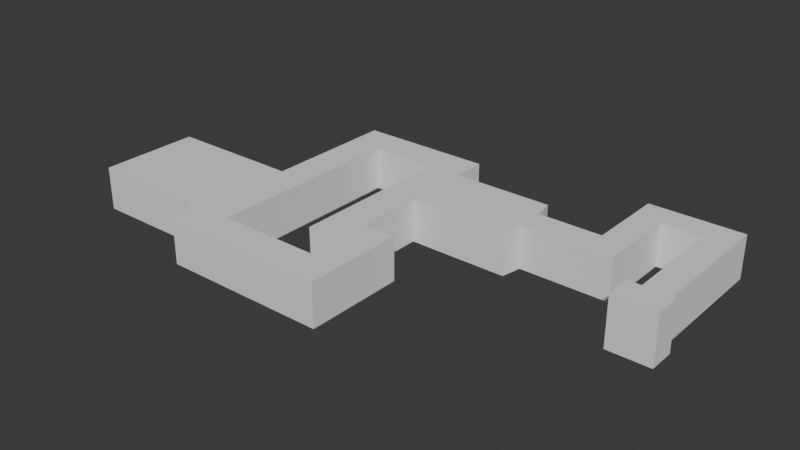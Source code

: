 # Source: level3.blend  (saved by Blender 4.1.24; exported with 4.5.12 LTS)
import bpy
from mathutils import Matrix  # noqa: F401  (used for matrix-valued properties, if any)

bpy.ops.wm.read_factory_settings(use_empty=True)
scene = bpy.context.scene
scene.name = 'Scene'

# ---- collections
col_collection = bpy.data.collections.new('Collection'); scene.collection.children.link(col_collection)

# ---- node groups
ng_flipfaces = bpy.data.node_groups.new('FlipFaces', 'GeometryNodeTree')
_s = ng_flipfaces.interface.new_socket(name='Geometry', in_out='OUTPUT', socket_type='NodeSocketGeometry')
_s = ng_flipfaces.interface.new_socket(name='Geometry', in_out='INPUT', socket_type='NodeSocketGeometry')
ng_flipfaces.is_modifier = True
_N = ng_flipfaces.nodes; _L = ng_flipfaces.links
n0 = _N.new('NodeGroupInput'); n0.name = 'Group Input'; n0.location = (-340, 0)
n1 = _N.new('NodeGroupOutput'); n1.name = 'Group Output'; n1.location = (200, 0)
n2 = _N.new('GeometryNodeFlipFaces'); n2.name = 'Flip Faces'; n2.location = (-40, -20)
_L.new(n0.outputs[0], n2.inputs[0])
_L.new(n2.outputs[0], n1.inputs[0])
n1.is_active_output = True

# ---- world
world_world = bpy.data.worlds.new('World'); scene.world = world_world
world_world.use_nodes = True; world_world.node_tree.nodes.clear()
_N = world_world.node_tree.nodes; _L = world_world.node_tree.links
n0 = _N.new('ShaderNodeOutputWorld'); n0.name = 'World Output'; n0.location = (300, 300)
n1 = _N.new('ShaderNodeBackground'); n1.name = 'Background'; n1.location = (10, 300)
n1.inputs[0].default_value = (0.05088, 0.05088, 0.05088, 1.0)
_L.new(n1.outputs[0], n0.inputs[0])
n0.is_active_output = True
world_world.color = (0.05088, 0.05088, 0.05088)
world_world.use_sun_shadow = False
world_world.sun_shadow_jitter_overblur = 0.0

# ---- meshes
me_cube_001 = bpy.data.meshes.new('Cube.001')
me_cube_001.from_pydata([(-10.0, -10.0, -1.0), (-10.0, -10.0, 12.0), (-10.0, 10.0, -1.0), (-10.0, 10.0, 12.0), (10.0, -10.0, -1.0), (10.0, -10.0, 12.0), (10.0, 10.0, -1.0), (10.0, 10.0, 12.0), (-20.0, 10.0, -1.0), (-20.0, -10.0, -1.0), (-20.0, -10.0, 12.0), (-20.0, 10.0, 12.0), (11.13, 4.0, 12.0), (11.13, 4.0, -1.0), (11.13, -4.0, -1.0), (11.13, -4.0, 12.0), (30.13, 4.0, 12.0), (30.13, 4.0, -1.0), (30.13, -4.0, -1.0), (30.13, -4.0, 12.0), (38.13, 4.0, 12.0), (38.13, 4.0, -1.0), (38.13, -4.0, -1.0), (38.13, -4.0, 12.0), (30.13, 20.0, 12.0), (30.13, 20.0, -1.0), (38.13, 20.0, 12.0), (38.13, 20.0, -1.0), (30.13, 28.0, 12.0), (30.13, 28.0, -1.0), (38.13, 28.0, 12.0), (38.13, 28.0, -1.0), (50.13, 20.0, 12.0), (50.13, 20.0, -1.0), (50.13, 28.0, 12.0), (50.13, 28.0, -1.0), (58.13, 20.0, 12.0), (58.13, 20.0, -1.0), (58.13, 28.0, 12.0), (58.13, 28.0, -1.0), (50.13, -15.0, 12.0), (50.13, -15.0, -1.0), (58.13, -15.0, 12.0), (58.13, -15.0, -1.0), (47.73, -15.0, 14.0), (47.73, -15.0, -1.0), (60.53, -15.0, 14.0), (60.53, -15.0, -1.0), (47.73, -23.0, 14.0), (47.73, -23.0, -1.0), (60.53, -23.0, 14.0), (60.53, -23.0, -1.0), (-30.0, 10.0, -1.0), (-30.0, -10.0, -1.0), (-30.0, -10.0, 12.0), (-30.0, 10.0, 12.0), (-20.0, 20.0, 12.0), (-20.0, 20.0, -1.0), (-30.0, 20.0, 12.0), (-30.0, 20.0, -1.0), (-50.0, 10.0, 12.0), (-50.0, 10.0, -1.0), (-50.0, 20.0, 12.0), (-50.0, 20.0, -1.0), (-20.0, -30.0, -1.0), (-20.0, -30.0, 12.0), (-30.0, -30.0, -1.0), (-30.0, -30.0, 12.0), (-20.0, -40.0, -1.0), (-20.0, -40.0, 12.0), (-30.0, -40.0, -1.0), (-30.0, -40.0, 12.0), (-10.0, -30.0, -1.0), (-10.0, -30.0, 12.0), (-10.0, -40.0, -1.0), (-10.0, -40.0, 12.0), (-20.0, -50.0, -1.0), (-20.0, -50.0, 12.0), (-10.0, -50.0, -1.0), (-10.0, -50.0, 12.0), (-20.0, -60.0, -1.0), (-20.0, -60.0, 12.0), (-10.0, -60.0, -1.0), (-10.0, -60.0, 12.0), (-50.0, -50.0, -1.0), (-50.0, -50.0, 12.0), (-50.0, -60.0, -1.0), (-50.0, -60.0, 12.0), (-60.0, 10.0, 12.0), (-60.0, 10.0, -1.0), (-60.0, 20.0, 12.0), (-60.0, 20.0, -1.0), (-50.0, -20.0, 12.0), (-50.0, -20.0, -1.0), (-60.0, -20.0, 12.0), (-60.0, -20.0, -1.0), (-60.0, -50.0, -1.0), (-60.0, -50.0, 12.0), (-60.0, -60.0, -1.0), (-60.0, -60.0, 12.0), (-100.0, -20.0, 12.0), (-100.0, -20.0, -1.0), (-100.0, -50.0, -1.0), (-100.0, -50.0, 12.0)], [], [(3, 2, 8, 11), (2, 3, 7, 6), (7, 5, 15, 12), (4, 5, 1, 0), (2, 6, 4, 0), (7, 3, 1, 5), (8, 9, 53, 52), (0, 1, 10, 9), (1, 3, 11, 10), (2, 0, 9, 8), (15, 14, 18, 19), (6, 7, 12, 13), (5, 4, 14, 15), (4, 6, 13, 14), (16, 19, 23, 20), (14, 13, 17, 18), (12, 15, 19, 16), (13, 12, 16, 17), (21, 20, 23, 22), (20, 21, 27, 26), (19, 18, 22, 23), (18, 17, 21, 22), (27, 25, 29, 31), (16, 20, 26, 24), (17, 16, 24, 25), (21, 17, 25, 27), (29, 28, 30, 31), (30, 26, 32, 34), (24, 26, 30, 28), (25, 24, 28, 29), (32, 33, 41, 40), (26, 27, 33, 32), (27, 31, 35, 33), (31, 30, 34, 35), (36, 37, 39, 38), (34, 32, 36, 38), (35, 34, 38, 39), (33, 35, 39, 37), (41, 43, 47, 45), (33, 37, 43, 41), (37, 36, 42, 43), (36, 32, 40, 42), (45, 47, 51, 49), (40, 41, 45, 44), (42, 40, 44, 46), (43, 42, 46, 47), (48, 49, 51, 50), (44, 45, 49, 48), (46, 44, 48, 50), (47, 46, 50, 51), (53, 54, 55, 52), (55, 11, 56, 58), (53, 9, 64, 66), (10, 11, 55, 54), (56, 57, 59, 58), (8, 52, 59, 57), (11, 8, 57, 56), (55, 58, 62, 60), (60, 62, 90, 88), (58, 59, 63, 62), (52, 55, 60, 61), (59, 52, 61, 63), (66, 64, 68, 70), (10, 54, 67, 65), (9, 10, 65, 64), (54, 53, 66, 67), (68, 69, 71, 70), (68, 64, 72, 74), (65, 67, 71, 69), (67, 66, 70, 71), (72, 73, 75, 74), (68, 74, 78, 76), (64, 65, 73, 72), (65, 69, 75, 73), (79, 77, 81, 83), (69, 68, 76, 77), (74, 75, 79, 78), (75, 69, 77, 79), (81, 80, 82, 83), (78, 79, 83, 82), (76, 78, 82, 80), (81, 77, 85, 87), (84, 86, 98, 96), (80, 81, 87, 86), (76, 80, 86, 84), (77, 76, 84, 85), (89, 88, 90, 91), (61, 60, 92, 93), (63, 61, 89, 91), (62, 63, 91, 90), (89, 61, 93, 95), (88, 89, 95, 94), (60, 88, 94, 92), (97, 96, 98, 99), (86, 87, 99, 98), (87, 85, 97, 99), (100, 101, 102, 103), (97, 94, 100, 103), (92, 94, 97, 85), (94, 95, 101, 100), (95, 93, 84, 96), (96, 102, 101, 95), (96, 97, 103, 102), (93, 92, 85, 84)])
_uv = me_cube_001.uv_layers.new(name='UVMap')
_uv.uv.foreach_set('vector', [0.625, 0.25, 0.375, 0.25, 0.375, 0.25, 0.625, 0.25, 0.375, 0.25, 0.625, 0.25, 0.625, 0.5, 0.375, 0.5, 0.625, 0.5, 0.625, 0.75, 0.625, 0.75, 0.625, 0.5, 0.375, 0.75, 0.625, 0.75, 0.625, 1.0, 0.375, 1.0, 0.125, 0.5, 0.375, 0.5, 0.375, 0.75, 0.125, 0.75, 0.625, 0.5, 0.875, 0.5, 0.875, 0.75, 0.625, 0.75, 0.125, 0.5, 0.125, 0.75, 0.125, 0.75, 0.125, 0.5, 0.375, 1.0, 0.625, 1.0, 0.625, 1.0, 0.375, 1.0, 0.875, 0.75, 0.875, 0.5, 0.875, 0.5, 0.875, 0.75, 0.125, 0.5, 0.125, 0.75, 0.125, 0.75, 0.125, 0.5, 0.625, 0.75, 0.375, 0.75, 0.375, 0.75, 0.625, 0.75, 0.375, 0.5, 0.625, 0.5, 0.625, 0.5, 0.375, 0.5, 0.625, 0.75, 0.375, 0.75, 0.375, 0.75, 0.625, 0.75, 0.375, 0.75, 0.375, 0.5, 0.375, 0.5, 0.375, 0.75, 0.625, 0.5, 0.625, 0.75, 0.625, 0.75, 0.625, 0.5, 0.375, 0.75, 0.375, 0.5, 0.375, 0.5, 0.375, 0.75, 0.625, 0.5, 0.625, 0.75, 0.625, 0.75, 0.625, 0.5, 0.375, 0.5, 0.625, 0.5, 0.625, 0.5, 0.375, 0.5, 0.375, 0.5, 0.625, 0.5, 0.625, 0.75, 0.375, 0.75, 0.625, 0.5, 0.375, 0.5, 0.375, 0.5, 0.625, 0.5, 0.625, 0.75, 0.375, 0.75, 0.375, 0.75, 0.625, 0.75, 0.375, 0.75, 0.375, 0.5, 0.375, 0.5, 0.375, 0.75, 0.375, 0.5, 0.375, 0.5, 0.375, 0.5, 0.375, 0.5, 0.625, 0.5, 0.625, 0.5, 0.625, 0.5, 0.625, 0.5, 0.375, 0.5, 0.625, 0.5, 0.625, 0.5, 0.375, 0.5, 0.375, 0.5, 0.375, 0.5, 0.375, 0.5, 0.375, 0.5, 0.375, 0.5, 0.625, 0.5, 0.625, 0.5, 0.375, 0.5, 0.625, 0.5, 0.625, 0.5, 0.625, 0.5, 0.625, 0.5, 0.625, 0.5, 0.625, 0.5, 0.625, 0.5, 0.625, 0.5, 0.375, 0.5, 0.625, 0.5, 0.625, 0.5, 0.375, 0.5, 0.625, 0.5, 0.375, 0.5, 0.375, 0.5, 0.625, 0.5, 0.625, 0.5, 0.375, 0.5, 0.375, 0.5, 0.625, 0.5, 0.375, 0.5, 0.375, 0.5, 0.375, 0.5, 0.375, 0.5, 0.375, 0.5, 0.625, 0.5, 0.625, 0.5, 0.375, 0.5, 0.625, 0.5, 0.375, 0.5, 0.375, 0.5, 0.625, 0.5, 0.625, 0.5, 0.625, 0.5, 0.625, 0.5, 0.625, 0.5, 0.375, 0.5, 0.625, 0.5, 0.625, 0.5, 0.375, 0.5, 0.375, 0.5, 0.375, 0.5, 0.375, 0.5, 0.375, 0.5, 0.375, 0.5, 0.375, 0.5, 0.375, 0.5, 0.375, 0.5, 0.375, 0.5, 0.375, 0.5, 0.375, 0.5, 0.375, 0.5, 0.375, 0.5, 0.625, 0.5, 0.625, 0.5, 0.375, 0.5, 0.625, 0.5, 0.625, 0.5, 0.625, 0.5, 0.625, 0.5, 0.375, 0.5, 0.375, 0.5, 0.375, 0.5, 0.375, 0.5, 0.625, 0.5, 0.375, 0.5, 0.375, 0.5, 0.625, 0.5, 0.625, 0.5, 0.625, 0.5, 0.625, 0.5, 0.625, 0.5, 0.375, 0.5, 0.625, 0.5, 0.625, 0.5, 0.375, 0.5, 0.625, 0.5, 0.375, 0.5, 0.375, 0.5, 0.625, 0.5, 0.625, 0.5, 0.375, 0.5, 0.375, 0.5, 0.625, 0.5, 0.625, 0.5, 0.625, 0.5, 0.625, 0.5, 0.625, 0.5, 0.375, 0.5, 0.625, 0.5, 0.625, 0.5, 0.375, 0.5, 0.375, 0.0, 0.625, 0.0, 0.625, 0.25, 0.375, 0.25, 0.875, 0.5, 0.875, 0.5, 0.875, 0.5, 0.875, 0.5, 0.125, 0.75, 0.125, 0.75, 0.125, 0.75, 0.125, 0.75, 0.875, 0.75, 0.875, 0.5, 0.875, 0.5, 0.875, 0.75, 0.625, 0.25, 0.375, 0.25, 0.375, 0.25, 0.625, 0.25, 0.125, 0.5, 0.125, 0.5, 0.125, 0.5, 0.125, 0.5, 0.625, 0.25, 0.375, 0.25, 0.375, 0.25, 0.625, 0.25, 0.875, 0.5, 0.875, 0.5, 0.875, 0.5, 0.875, 0.5, 0.875, 0.5, 0.875, 0.5, 0.875, 0.5, 0.875, 0.5, 0.625, 0.25, 0.375, 0.25, 0.375, 0.25, 0.625, 0.25, 0.375, 0.25, 0.625, 0.25, 0.625, 0.25, 0.375, 0.25, 0.125, 0.5, 0.125, 0.5, 0.125, 0.5, 0.125, 0.5, 0.125, 0.75, 0.125, 0.75, 0.125, 0.75, 0.125, 0.75, 0.875, 0.75, 0.875, 0.75, 0.875, 0.75, 0.875, 0.75, 0.375, 1.0, 0.625, 1.0, 0.625, 1.0, 0.375, 1.0, 0.625, 0.0, 0.375, 0.0, 0.375, 0.0, 0.625, 0.0, 0.375, 1.0, 0.625, 1.0, 0.625, 1.0, 0.375, 1.0, 0.125, 0.75, 0.125, 0.75, 0.125, 0.75, 0.125, 0.75, 0.875, 0.75, 0.875, 0.75, 0.875, 0.75, 0.875, 0.75, 0.625, 0.0, 0.375, 0.0, 0.375, 0.0, 0.625, 0.0, 0.375, 1.0, 0.625, 1.0, 0.625, 1.0, 0.375, 1.0, 0.125, 0.75, 0.125, 0.75, 0.125, 0.75, 0.125, 0.75, 0.375, 1.0, 0.625, 1.0, 0.625, 1.0, 0.375, 1.0, 0.875, 0.75, 0.875, 0.75, 0.875, 0.75, 0.875, 0.75, 0.875, 0.75, 0.875, 0.75, 0.875, 0.75, 0.875, 0.75, 0.625, 1.0, 0.375, 1.0, 0.375, 1.0, 0.625, 1.0, 0.375, 1.0, 0.625, 1.0, 0.625, 1.0, 0.375, 1.0, 0.875, 0.75, 0.875, 0.75, 0.875, 0.75, 0.875, 0.75, 0.625, 1.0, 0.375, 1.0, 0.375, 1.0, 0.625, 1.0, 0.375, 1.0, 0.625, 1.0, 0.625, 1.0, 0.375, 1.0, 0.125, 0.75, 0.125, 0.75, 0.125, 0.75, 0.125, 0.75, 0.875, 0.75, 0.875, 0.75, 0.875, 0.75, 0.875, 0.75, 0.125, 0.75, 0.125, 0.75, 0.125, 0.75, 0.125, 0.75, 0.375, 1.0, 0.625, 1.0, 0.625, 1.0, 0.375, 1.0, 0.125, 0.75, 0.125, 0.75, 0.125, 0.75, 0.125, 0.75, 0.625, 1.0, 0.375, 1.0, 0.375, 1.0, 0.625, 1.0, 0.375, 0.25, 0.625, 0.25, 0.625, 0.25, 0.375, 0.25, 0.375, 0.25, 0.625, 0.25, 0.625, 0.25, 0.375, 0.25, 0.125, 0.5, 0.125, 0.5, 0.125, 0.5, 0.125, 0.5, 0.625, 0.25, 0.375, 0.25, 0.375, 0.25, 0.625, 0.25, 0.125, 0.5, 0.125, 0.5, 0.125, 0.5, 0.125, 0.5, 0.625, 0.25, 0.375, 0.25, 0.375, 0.25, 0.625, 0.25, 0.875, 0.5, 0.875, 0.5, 0.875, 0.5, 0.875, 0.5, 0.625, 1.0, 0.375, 1.0, 0.375, 1.0, 0.625, 1.0, 0.375, 1.0, 0.625, 1.0, 0.625, 1.0, 0.375, 1.0, 0.875, 0.75, 0.875, 0.75, 0.875, 0.75, 0.875, 0.75, 0.625, 0.25, 0.375, 0.25, 0.375, 1.0, 0.625, 1.0, 0.875, 0.75, 0.875, 0.5, 0.875, 0.5, 0.875, 0.75, 0.875, 0.5, 0.875, 0.5, 0.875, 0.75, 0.875, 0.75, 0.625, 0.25, 0.375, 0.25, 0.375, 0.25, 0.625, 0.25, 0.125, 0.5, 0.125, 0.5, 0.125, 0.75, 0.125, 0.75, 0.125, 0.75, 0.125, 0.75, 0.125, 0.5, 0.125, 0.5, 0.375, 1.0, 0.625, 1.0, 0.625, 1.0, 0.375, 1.0, 0.375, 0.25, 0.625, 0.25, 0.625, 1.0, 0.375, 1.0])
me_cube_001.update()
me_cube = bpy.data.meshes.new('Cube')
me_cube.from_pydata([(-1.0, -1.0, -1.0), (-1.0, -1.0, 1.0), (-1.0, 1.0, -1.0), (-1.0, 1.0, 1.0), (1.0, -1.0, -1.0), (1.0, -1.0, 1.0), (1.0, 1.0, -1.0), (1.0, 1.0, 1.0)], [], [(0, 1, 3, 2), (2, 3, 7, 6), (6, 7, 5, 4), (4, 5, 1, 0), (2, 6, 4, 0), (7, 3, 1, 5)])
_uv = me_cube.uv_layers.new(name='UVMap')
_uv.uv.foreach_set('vector', [0.375, 0.0, 0.625, 0.0, 0.625, 0.25, 0.375, 0.25, 0.375, 0.25, 0.625, 0.25, 0.625, 0.5, 0.375, 0.5, 0.375, 0.5, 0.625, 0.5, 0.625, 0.75, 0.375, 0.75, 0.375, 0.75, 0.625, 0.75, 0.625, 1.0, 0.375, 1.0, 0.125, 0.5, 0.375, 0.5, 0.375, 0.75, 0.125, 0.75, 0.625, 0.5, 0.875, 0.5, 0.875, 0.75, 0.625, 0.75])
me_cube.update()

# ---- objects
ob_cube_col = bpy.data.objects.new('Cube-col', me_cube_001)
ob_box__rigid = bpy.data.objects.new('Box -rigid', me_cube)
ob_box__rigid_001 = bpy.data.objects.new('Box -rigid.001', me_cube)
ob_box__rigid_002 = bpy.data.objects.new('Box -rigid.002', me_cube)
ob_box__rigid_003 = bpy.data.objects.new('Box -rigid.003', me_cube)
ob_box__rigid_004 = bpy.data.objects.new('Box -rigid.004', me_cube)
ob_box__rigid_005 = bpy.data.objects.new('Box -rigid.005', me_cube)
ob_box__rigid_006 = bpy.data.objects.new('Box -rigid.006', me_cube)
ob_box__rigid_007 = bpy.data.objects.new('Box -rigid.007', me_cube)
ob_box__rigid_008 = bpy.data.objects.new('Box -rigid.008', me_cube)
ob_box__rigid_009 = bpy.data.objects.new('Box -rigid.009', me_cube)
ob_box__rigid_010 = bpy.data.objects.new('Box -rigid.010', me_cube)
ob_box__rigid_011 = bpy.data.objects.new('Box -rigid.011', me_cube)
ob_box__rigid_012 = bpy.data.objects.new('Box -rigid.012', me_cube)
ob_box__rigid_013 = bpy.data.objects.new('Box -rigid.013', me_cube)
ob_box__rigid_014 = bpy.data.objects.new('Box -rigid.014', me_cube)
ob_box__rigid_015 = bpy.data.objects.new('Box -rigid.015', me_cube)
ob_box__rigid_016 = bpy.data.objects.new('Box -rigid.016', me_cube)
ob_box__rigid_017 = bpy.data.objects.new('Box -rigid.017', me_cube)
ob_box__rigid_018 = bpy.data.objects.new('Box -rigid.018', me_cube)
ob_box__rigid_019 = bpy.data.objects.new('Box -rigid.019', me_cube)
ob_box__rigid_020 = bpy.data.objects.new('Box -rigid.020', me_cube)
ob_box__rigid_021 = bpy.data.objects.new('Box -rigid.021', me_cube)
ob_box__rigid_022 = bpy.data.objects.new('Box -rigid.022', me_cube)
ob_box__rigid_023 = bpy.data.objects.new('Box -rigid.023', me_cube)
ob_box__rigid_024 = bpy.data.objects.new('Box -rigid.024', me_cube)
ob_box__rigid_025 = bpy.data.objects.new('Box -rigid.025', me_cube)
ob_box__rigid_026 = bpy.data.objects.new('Box -rigid.026', me_cube)
ob_box__rigid_027 = bpy.data.objects.new('Box -rigid.027', me_cube)

# ---- transforms, parenting, visibility, modifiers, constraints
ob_cube_col.location = (0.0, 0.0, 1.0)
_m = ob_cube_col.modifiers.new('FlipFaces', 'NODES')
_m.node_group = ng_flipfaces
_m.show_group_selector = False
ob_box__rigid.location = (8.0, 8.0, 4.0)
ob_box__rigid_001.location = (5.082, 7.714, 4.0)
ob_box__rigid_001.rotation_euler = (0.0, -0.0, 0.1494)
ob_box__rigid_002.location = (1.794, 7.622, 4.0)
ob_box__rigid_002.rotation_euler = (0.0, -0.0, 0.1494)
ob_box__rigid_003.location = (-3.172, 7.576, 4.0)
ob_box__rigid_003.rotation_euler = (0.0, -0.0, 0.1494)
ob_box__rigid_004.location = (-8.875, 7.346, 4.0)
ob_box__rigid_004.rotation_euler = (0.0, -0.0, 0.1494)
ob_box__rigid_005.location = (-13.17, 7.575, 4.0)
ob_box__rigid_005.rotation_euler = (0.0, -0.0, 0.1494)
ob_box__rigid_006.location = (-14.77, 3.398, 4.0)
ob_box__rigid_006.rotation_euler = (0.0, -0.0, 0.1494)
ob_box__rigid_007.location = (8.347, -5.012, 4.0)
ob_box__rigid_007.rotation_euler = (0.0, -0.0, 0.1494)
ob_box__rigid_008.location = (4.456, -1.522, 4.0)
ob_box__rigid_008.rotation_euler = (0.0, -0.0, 0.1494)
ob_box__rigid_009.location = (-3.153, -4.841, 4.0)
ob_box__rigid_009.rotation_euler = (0.0, -0.0, 0.1494)
ob_box__rigid_010.location = (3.426, -6.328, 4.0)
ob_box__rigid_010.rotation_euler = (0.0, -0.0, 0.1494)
ob_box__rigid_011.location = (1.138, -3.982, 4.0)
ob_box__rigid_011.rotation_euler = (0.0, -0.0, 0.1494)
ob_box__rigid_012.location = (-2.295, -0.03463, 4.0)
ob_box__rigid_012.rotation_euler = (0.0, -0.0, 0.1494)
ob_box__rigid_013.location = (-7.387, -1.751, 4.0)
ob_box__rigid_013.rotation_euler = (0.0, -0.0, 0.1494)
ob_box__rigid_014.location = (-9.333, -5.298, 4.0)
ob_box__rigid_014.rotation_euler = (0.0, -0.0, 0.1494)
ob_box__rigid_015.location = (-6.243, -6.443, 4.0)
ob_box__rigid_015.rotation_euler = (0.0, -0.0, 0.1494)
ob_box__rigid_016.location = (-1.723, -7.473, 4.0)
ob_box__rigid_016.rotation_euler = (0.0, -0.0, 0.1494)
ob_box__rigid_017.location = (-14.65, -7.93, 4.0)
ob_box__rigid_017.rotation_euler = (0.0, -0.0, 0.1494)
ob_box__rigid_018.location = (-13.45, -4.783, 4.0)
ob_box__rigid_018.rotation_euler = (0.0, -0.0, 0.1494)
ob_box__rigid_019.location = (-20.26, -5.012, 4.0)
ob_box__rigid_019.rotation_euler = (0.0, -0.0, 0.1494)
ob_box__rigid_020.location = (-18.83, -7.759, 4.0)
ob_box__rigid_020.rotation_euler = (0.0, -0.0, 0.1494)
ob_box__rigid_021.location = (-17.63, 6.488, 4.0)
ob_box__rigid_021.rotation_euler = (0.0, -0.0, 0.1494)
ob_box__rigid_022.location = (-19.23, 3.627, 4.0)
ob_box__rigid_022.rotation_euler = (0.0, -0.0, 0.1494)
ob_box__rigid_023.location = (-15.0, 6.259, 4.0)
ob_box__rigid_023.rotation_euler = (0.0, -0.0, 0.1494)
ob_box__rigid_024.location = (-11.56, 5.286, 4.0)
ob_box__rigid_024.rotation_euler = (0.0, -0.0, 0.1494)
ob_box__rigid_025.location = (-6.014, 7.06, 4.0)
ob_box__rigid_025.rotation_euler = (0.0, -0.0, 0.1494)
ob_box__rigid_026.location = (-0.5787, 5.401, 4.0)
ob_box__rigid_026.rotation_euler = (0.0, -0.0, 0.1494)
ob_box__rigid_027.location = (-0.8076, 8.433, 4.0)
ob_box__rigid_027.rotation_euler = (0.0, -0.0, 0.1494)

# ---- collection membership
col_collection.objects.link(ob_cube_col)
col_collection.objects.link(ob_box__rigid)
col_collection.objects.link(ob_box__rigid_001)
col_collection.objects.link(ob_box__rigid_002)
col_collection.objects.link(ob_box__rigid_003)
col_collection.objects.link(ob_box__rigid_004)
col_collection.objects.link(ob_box__rigid_005)
col_collection.objects.link(ob_box__rigid_006)
col_collection.objects.link(ob_box__rigid_007)
col_collection.objects.link(ob_box__rigid_008)
col_collection.objects.link(ob_box__rigid_009)
col_collection.objects.link(ob_box__rigid_010)
col_collection.objects.link(ob_box__rigid_011)
col_collection.objects.link(ob_box__rigid_012)
col_collection.objects.link(ob_box__rigid_013)
col_collection.objects.link(ob_box__rigid_014)
col_collection.objects.link(ob_box__rigid_015)
col_collection.objects.link(ob_box__rigid_016)
col_collection.objects.link(ob_box__rigid_017)
col_collection.objects.link(ob_box__rigid_018)
col_collection.objects.link(ob_box__rigid_019)
col_collection.objects.link(ob_box__rigid_020)
col_collection.objects.link(ob_box__rigid_021)
col_collection.objects.link(ob_box__rigid_022)
col_collection.objects.link(ob_box__rigid_023)
col_collection.objects.link(ob_box__rigid_024)
col_collection.objects.link(ob_box__rigid_025)
col_collection.objects.link(ob_box__rigid_026)
col_collection.objects.link(ob_box__rigid_027)

# ---- scene / render settings (as saved in the file)
scene.frame_start = 1; scene.frame_end = 250; scene.frame_set(1)
scene.render.engine = 'BLENDER_EEVEE_NEXT'
scene.cycles.sampling_pattern = 'TABULATED_SOBOL'
scene.eevee.ray_tracing_options.trace_max_roughness = 0.0
bpy.context.view_layer.update()

# ---- added for rendering (the .blend has no active camera and no usable light): camera, sun
cam_auto = bpy.data.cameras.new('AutoCamera')
cam_auto.lens = 50.0
cam_auto.sensor_width = 36.0
cam_auto.clip_end = 2982.58
ob_auto_camera = bpy.data.objects.new('AutoCamera', cam_auto)
scene.collection.objects.link(ob_auto_camera)
ob_auto_camera.location = (150.214, -219.938, 143.458)
ob_auto_camera.rotation_euler = (1.09748, -7.21219e-08, 0.694738)
scene.camera = ob_auto_camera
light_auto_sun = bpy.data.lights.new('AutoSun', 'SUN')
light_auto_sun.energy = 3.0
light_auto_sun.angle = 0.0523599
ob_auto_sun = bpy.data.objects.new('AutoSun', light_auto_sun)
scene.collection.objects.link(ob_auto_sun)
ob_auto_sun.rotation_euler = (0.872665, 0.174533, 0.523599)
bpy.context.view_layer.update()
